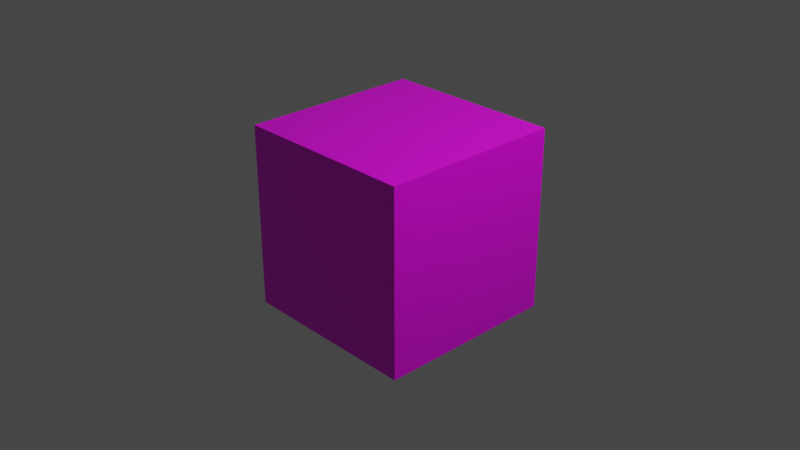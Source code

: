 # Source: block_yellow.blend  (saved by Blender 2.82.7; exported with 4.5.12 LTS)
import bpy
from mathutils import Matrix  # noqa: F401  (used for matrix-valued properties, if any)

bpy.ops.wm.read_factory_settings(use_empty=True)
scene = bpy.context.scene
scene.name = 'Scene'

# ---- collections
col_collection = bpy.data.collections.new('Collection'); scene.collection.children.link(col_collection)

# ---- images (referenced by path relative to the original .blend; pixels are not part of the script)
import os
ASSET_DIR = os.environ.get("B2B_ASSET_DIR", "")  # directory of the original .blend (textures are referenced by path, not embedded)
HERE = os.path.dirname(os.path.abspath(__file__))  # packed textures are extracted next to this script under _unpacked/

def load_image(name, relpath, width, height, colorspace="sRGB"):
    """Load a texture the original file referenced (path relative to the .blend, or extracted next to this script)."""
    p = next((c for c in (os.path.join(HERE, relpath), os.path.join(ASSET_DIR, relpath)) if relpath and os.path.exists(c)), "")
    if p:
        img = bpy.data.images.load(p, check_existing=True)
        img.name = name
    else:  # same state as the original file: an image datablock whose file is absent (Cycles renders it pink)
        img = bpy.data.images.new(name, width, height)
        img.source = "FILE"
        img.filepath = "//" + (relpath or name)
    img.colorspace_settings.name = colorspace
    return img
img_material_base_color = load_image('Material Base Color', 'gradient_map.png', 1024, 1024, 'sRGB')

# ---- materials (node trees are filled in below, after node groups)
mat_material = bpy.data.materials.new('Material')
mat_material.alpha_threshold = 0.0
mat_material.use_transparent_shadow = False
mat_material.line_color = (0.0, 0.0, 0.0, 1.0)

# ---- material node trees
mat_material.use_nodes = True; mat_material.node_tree.nodes.clear()
_N = mat_material.node_tree.nodes; _L = mat_material.node_tree.links
n0 = _N.new('ShaderNodeOutputMaterial'); n0.name = 'Material Output'; n0.location = (300, 300)
n1 = _N.new('ShaderNodeBsdfPrincipled'); n1.name = 'Principled BSDF'; n1.location = (10, 300)
n1.distribution = 'GGX'
n1.subsurface_method = 'BURLEY'
n1.inputs[2].default_value = 0.4
n1.inputs[3].default_value = 1.45
n1.inputs[27].default_value = (0.0, 0.0, 0.0, 1.0)
n1.inputs[28].default_value = 1.0
n2 = _N.new('ShaderNodeTexImage'); n2.name = 'Image Texture'; n2.location = (-280, 270)
n2.image = img_material_base_color
_L.new(n1.outputs[0], n0.inputs[0])
_L.new(n2.outputs[0], n1.inputs[0])
n0.is_active_output = True

# ---- world
world_world = bpy.data.worlds.new('World'); scene.world = world_world
world_world.use_nodes = True; world_world.node_tree.nodes.clear()
_N = world_world.node_tree.nodes; _L = world_world.node_tree.links
n0 = _N.new('ShaderNodeOutputWorld'); n0.name = 'World Output'; n0.location = (300, 300)
n1 = _N.new('ShaderNodeBackground'); n1.name = 'Background'; n1.location = (10, 300)
n1.inputs[0].default_value = (0.05088, 0.05088, 0.05088, 1.0)
_L.new(n1.outputs[0], n0.inputs[0])
n0.is_active_output = True
world_world.color = (0.05088, 0.05088, 0.05088)
world_world.use_sun_shadow = False
world_world.sun_shadow_jitter_overblur = 0.0

# ---- cameras
cam_camera = bpy.data.cameras.new('Camera')
cam_camera.clip_end = 100.0
cam_camera.ortho_scale = 7.314

# ---- lights
light_light = bpy.data.lights.new('Light', 'POINT')
light_light.transmission_factor = 0.0
light_light.energy = 1000.0
light_light.shadow_soft_size = 0.1
light_light.shadow_maximum_resolution = 0.006
light_light.use_absolute_resolution = True

# ---- meshes
me_cube = bpy.data.meshes.new('Cube')
me_cube.from_pydata([(1.0, 1.0, 1.0), (1.0, 1.0, -1.0), (1.0, -1.0, 1.0), (1.0, -1.0, -1.0), (-1.0, 1.0, 1.0), (-1.0, 1.0, -1.0), (-1.0, -1.0, 1.0), (-1.0, -1.0, -1.0)], [], [(0, 4, 6, 2), (3, 2, 6, 7), (7, 6, 4, 5), (5, 1, 3, 7), (1, 0, 2, 3), (5, 4, 0, 1)])
_uv = me_cube.uv_layers.new(name='GradientUVMap')
_uv.uv.foreach_set('vector', [0.1325, 0.9927, 0.1383, 0.9927, 0.1383, 0.9992, 0.1325, 0.9992, 0.1718, 0.8781, 0.1718, 0.999, 0.1679, 0.999, 0.1679, 0.8781, 0.1621, 0.877, 0.1621, 0.9987, 0.1556, 0.9987, 0.1556, 0.877, 0.1276, 0.8778, 0.1339, 0.8778, 0.1339, 0.8844, 0.1276, 0.8844, 0.1805, 0.8772, 0.1805, 0.9984, 0.1769, 0.9984, 0.1769, 0.8772, 0.1496, 0.8773, 0.1496, 0.9984, 0.1445, 0.9984, 0.1445, 0.8773])
me_cube.materials.append(mat_material)
me_cube.use_remesh_preserve_volume = False
me_cube.use_remesh_preserve_attributes = False
me_cube.use_mirror_vertex_groups = False
me_cube.update()

# ---- objects
ob_cube = bpy.data.objects.new('Cube', me_cube)
ob_light = bpy.data.objects.new('Light', light_light)
ob_camera = bpy.data.objects.new('Camera', cam_camera)

# ---- transforms, parenting, visibility, modifiers, constraints
ob_cube.location = (0.0, 0.0, 0.0)
ob_cube.lock_rotations_4d = False
ob_cube.empty_display_type = 'ARROWS'
ob_cube.lineart.crease_threshold = 0.0
ob_light.location = (4.076, 1.005, 5.904)
ob_light.rotation_euler = (0.6503, 0.05522, 1.866)
ob_light.lock_rotations_4d = False
ob_light.empty_display_type = 'ARROWS'
ob_light.color = (0.0, 0.0, 0.0, 0.0)
ob_light.lineart.crease_threshold = 0.0
ob_camera.location = (7.359, -6.926, 4.958)
ob_camera.rotation_euler = (1.109, 0.0, 0.8149)
ob_camera.lock_rotations_4d = False
ob_camera.empty_display_type = 'ARROWS'
ob_camera.color = (0.0, 0.0, 0.0, 0.0)
ob_camera.display_type = 'WIRE'
ob_camera.lineart.crease_threshold = 0.0

# ---- collection membership
col_collection.objects.link(ob_cube)
col_collection.objects.link(ob_light)
col_collection.objects.link(ob_camera)

# ---- scene / render settings (as saved in the file)
scene.camera = ob_camera
scene.frame_start = 1; scene.frame_end = 250; scene.frame_set(1)
scene.render.engine = 'BLENDER_EEVEE_NEXT'
scene.cycles.use_denoising = False
scene.cycles.samples = 128
scene.cycles.sampling_pattern = 'TABULATED_SOBOL'
scene.cycles.use_adaptive_sampling = False
scene.cycles.use_light_tree = False
scene.view_settings.view_transform = 'Filmic'
bpy.context.view_layer.update()
